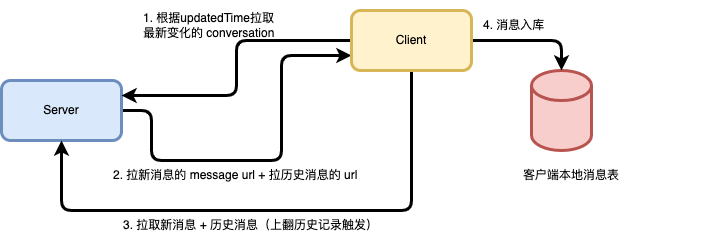

The diagram above was exported from draw.io. Its source (the exported page's mxGraphModel, read from the mxfile embedded in the PNG):
<mxGraphModel dx="946" dy="621" grid="1" gridSize="10" guides="1" tooltips="1" connect="1" arrows="1" fold="1" page="1" pageScale="1" pageWidth="827" pageHeight="1169" math="0" shadow="0">
  <root>
    <mxCell id="0" />
    <mxCell id="1" parent="0" />
    <mxCell id="wY0kmTrwsAvkIckaToPT-1" value="" style="shape=cylinder3;whiteSpace=wrap;html=1;boundedLbl=1;backgroundOutline=1;size=15;strokeWidth=3;fillColor=#f8cecc;strokeColor=#b85450;" parent="1" vertex="1">
      <mxGeometry x="640" y="120" width="60" height="80" as="geometry" />
    </mxCell>
    <mxCell id="wY0kmTrwsAvkIckaToPT-8" style="edgeStyle=orthogonalEdgeStyle;rounded=1;orthogonalLoop=1;jettySize=auto;html=1;entryX=0;entryY=0.75;entryDx=0;entryDy=0;exitX=1;exitY=0.5;exitDx=0;exitDy=0;strokeWidth=3;" parent="1" source="wY0kmTrwsAvkIckaToPT-3" target="wY0kmTrwsAvkIckaToPT-4" edge="1">
      <mxGeometry relative="1" as="geometry">
        <Array as="points">
          <mxPoint x="260" y="160" />
          <mxPoint x="260" y="210" />
          <mxPoint x="390" y="210" />
          <mxPoint x="390" y="105" />
        </Array>
      </mxGeometry>
    </mxCell>
    <mxCell id="wY0kmTrwsAvkIckaToPT-3" value="Server" style="rounded=1;whiteSpace=wrap;html=1;strokeWidth=3;fillColor=#dae8fc;strokeColor=#6c8ebf;" parent="1" vertex="1">
      <mxGeometry x="110" y="130" width="120" height="60" as="geometry" />
    </mxCell>
    <mxCell id="wY0kmTrwsAvkIckaToPT-6" style="edgeStyle=orthogonalEdgeStyle;rounded=1;orthogonalLoop=1;jettySize=auto;html=1;entryX=1;entryY=0.25;entryDx=0;entryDy=0;strokeWidth=3;" parent="1" source="wY0kmTrwsAvkIckaToPT-4" target="wY0kmTrwsAvkIckaToPT-3" edge="1">
      <mxGeometry relative="1" as="geometry" />
    </mxCell>
    <mxCell id="wY0kmTrwsAvkIckaToPT-11" style="edgeStyle=orthogonalEdgeStyle;rounded=1;orthogonalLoop=1;jettySize=auto;html=1;entryX=0.5;entryY=1;entryDx=0;entryDy=0;strokeWidth=3;" parent="1" source="wY0kmTrwsAvkIckaToPT-4" target="wY0kmTrwsAvkIckaToPT-3" edge="1">
      <mxGeometry relative="1" as="geometry">
        <mxPoint x="170" y="200" as="targetPoint" />
        <Array as="points">
          <mxPoint x="520" y="260" />
          <mxPoint x="170" y="260" />
        </Array>
      </mxGeometry>
    </mxCell>
    <mxCell id="wY0kmTrwsAvkIckaToPT-12" style="edgeStyle=orthogonalEdgeStyle;rounded=1;orthogonalLoop=1;jettySize=auto;html=1;entryX=0.5;entryY=0;entryDx=0;entryDy=0;entryPerimeter=0;strokeWidth=3;" parent="1" source="wY0kmTrwsAvkIckaToPT-4" target="wY0kmTrwsAvkIckaToPT-1" edge="1">
      <mxGeometry relative="1" as="geometry" />
    </mxCell>
    <mxCell id="wY0kmTrwsAvkIckaToPT-4" value="Client" style="rounded=1;whiteSpace=wrap;html=1;strokeWidth=3;fillColor=#fff2cc;strokeColor=#d6b656;" parent="1" vertex="1">
      <mxGeometry x="460" y="60" width="120" height="60" as="geometry" />
    </mxCell>
    <mxCell id="wY0kmTrwsAvkIckaToPT-5" value="客户端本地消息表" style="text;html=1;strokeColor=none;fillColor=none;align=center;verticalAlign=middle;whiteSpace=wrap;rounded=0;" parent="1" vertex="1">
      <mxGeometry x="630" y="210" width="100" height="30" as="geometry" />
    </mxCell>
    <mxCell id="wY0kmTrwsAvkIckaToPT-7" value="1. 根据updatedTime拉取最新变化的 conversation" style="text;html=1;strokeColor=none;fillColor=none;align=left;verticalAlign=middle;whiteSpace=wrap;rounded=0;" parent="1" vertex="1">
      <mxGeometry x="250" y="50" width="140" height="50" as="geometry" />
    </mxCell>
    <mxCell id="wY0kmTrwsAvkIckaToPT-9" value="2. 拉新消息的 message url + 拉历史消息的 url" style="text;html=1;strokeColor=none;fillColor=none;align=left;verticalAlign=middle;whiteSpace=wrap;rounded=0;" parent="1" vertex="1">
      <mxGeometry x="220" y="210" width="270" height="30" as="geometry" />
    </mxCell>
    <mxCell id="wY0kmTrwsAvkIckaToPT-10" value="3. 拉取新消息 + 历史消息（上翻历史记录触发）" style="text;html=1;strokeColor=none;fillColor=none;align=left;verticalAlign=middle;whiteSpace=wrap;rounded=0;" parent="1" vertex="1">
      <mxGeometry x="230" y="260" width="270" height="30" as="geometry" />
    </mxCell>
    <mxCell id="wY0kmTrwsAvkIckaToPT-13" value="4. 消息入库" style="text;html=1;strokeColor=none;fillColor=none;align=left;verticalAlign=middle;whiteSpace=wrap;rounded=0;" parent="1" vertex="1">
      <mxGeometry x="590" y="60" width="220" height="30" as="geometry" />
    </mxCell>
  </root>
</mxGraphModel>